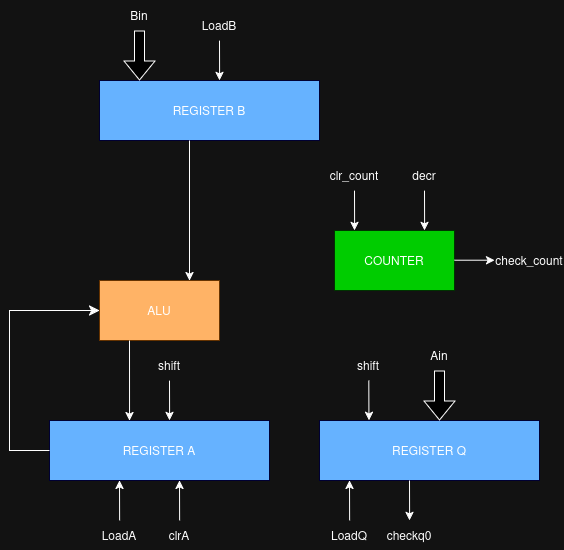

The diagram above was exported from draw.io. Its source (the exported page's mxGraphModel, read from the mxfile embedded in the PNG):
<mxGraphModel dx="975" dy="631" grid="1" gridSize="10" guides="1" tooltips="1" connect="1" arrows="1" fold="1" page="1" pageScale="1" pageWidth="850" pageHeight="1100" math="0" shadow="0">
  <root>
    <mxCell id="0" />
    <mxCell id="1" parent="0" />
    <mxCell id="DRwoN4rYoRlsSu1gxqWE-1" parent="1" style="rounded=0;whiteSpace=wrap;html=1;fillColor=light-dark(#60A917,#66B2FF);fontColor=#ffffff;strokeColor=light-dark(#2D7600,#000033);strokeWidth=1;" value="&lt;span style=&quot;color: light-dark(rgb(0, 0, 0), rgb(255, 255, 255));&quot;&gt;REGISTER B&lt;/span&gt;" vertex="1">
      <mxGeometry height="60" width="220" x="260" y="220" as="geometry" />
    </mxCell>
    <mxCell id="DRwoN4rYoRlsSu1gxqWE-18" parent="1" style="rounded=0;whiteSpace=wrap;html=1;fillColor=light-dark(#60A917,#FFB366);fontColor=#ffffff;strokeColor=light-dark(#2D7600,#663300);" value="&lt;span style=&quot;color: light-dark(rgb(0, 0, 0), rgb(255, 255, 255));&quot;&gt;ALU&lt;/span&gt;" vertex="1">
      <mxGeometry height="60" width="120" x="260" y="420" as="geometry" />
    </mxCell>
    <mxCell id="DRwoN4rYoRlsSu1gxqWE-20" parent="1" style="rounded=0;whiteSpace=wrap;html=1;fillColor=light-dark(#60A917,#66B2FF);fontColor=#ffffff;strokeColor=light-dark(#2D7600,#000033);" value="&lt;span style=&quot;color: light-dark(rgb(0, 0, 0), rgb(255, 255, 255));&quot;&gt;REGISTER A&lt;/span&gt;" vertex="1">
      <mxGeometry height="60" width="220" x="210" y="560" as="geometry" />
    </mxCell>
    <mxCell id="DRwoN4rYoRlsSu1gxqWE-21" parent="1" style="rounded=0;whiteSpace=wrap;html=1;fillColor=light-dark(#60A917,#66B2FF);fontColor=#ffffff;strokeColor=light-dark(#2D7600,#000033);" value="&lt;span style=&quot;color: light-dark(rgb(0, 0, 0), rgb(255, 255, 255));&quot;&gt;REGISTER Q&lt;/span&gt;" vertex="1">
      <mxGeometry height="60" width="220" x="480" y="560" as="geometry" />
    </mxCell>
    <mxCell id="DRwoN4rYoRlsSu1gxqWE-22" parent="1" style="rounded=0;whiteSpace=wrap;html=1;fillColor=light-dark(#60A917,#00CC00);fontColor=#ffffff;strokeColor=light-dark(#2D7600,#003300);" value="&lt;span style=&quot;color: light-dark(rgb(0, 0, 0), rgb(255, 255, 255));&quot;&gt;COUNTER&lt;/span&gt;" vertex="1">
      <mxGeometry height="60" width="120" x="495" y="370" as="geometry" />
    </mxCell>
    <mxCell id="DRwoN4rYoRlsSu1gxqWE-23" edge="1" parent="1" style="endArrow=classic;html=1;rounded=0;entryX=0.75;entryY=0;entryDx=0;entryDy=0;strokeColor=light-dark(#000000,#FFFFFF);" target="DRwoN4rYoRlsSu1gxqWE-18" value="">
      <mxGeometry height="50" relative="1" width="50" as="geometry">
        <mxPoint x="350" y="280" as="sourcePoint" />
        <mxPoint x="350" y="380" as="targetPoint" />
      </mxGeometry>
    </mxCell>
    <mxCell id="DRwoN4rYoRlsSu1gxqWE-24" edge="1" parent="1" style="endArrow=classic;html=1;rounded=0;exitX=0.583;exitY=1;exitDx=0;exitDy=0;exitPerimeter=0;entryX=0.75;entryY=0;entryDx=0;entryDy=0;" value="">
      <mxGeometry height="50" relative="1" width="50" as="geometry">
        <mxPoint x="290.00000000000006" y="480" as="sourcePoint" />
        <mxPoint x="290.04" y="560" as="targetPoint" />
      </mxGeometry>
    </mxCell>
    <mxCell id="DRwoN4rYoRlsSu1gxqWE-26" edge="1" parent="1" source="DRwoN4rYoRlsSu1gxqWE-20" style="edgeStyle=elbowEdgeStyle;elbow=vertical;endArrow=classic;html=1;curved=0;rounded=0;endSize=8;startSize=8;exitX=0;exitY=0.5;exitDx=0;exitDy=0;entryX=0;entryY=0.5;entryDx=0;entryDy=0;" target="DRwoN4rYoRlsSu1gxqWE-18" value="">
      <mxGeometry height="50" relative="1" width="50" as="geometry">
        <Array as="points">
          <mxPoint x="170" y="590" />
        </Array>
        <mxPoint x="330" y="710" as="sourcePoint" />
        <mxPoint x="170" y="450" as="targetPoint" />
      </mxGeometry>
    </mxCell>
    <mxCell id="DRwoN4rYoRlsSu1gxqWE-27" edge="1" parent="1" style="shape=flexArrow;endArrow=classic;html=1;rounded=0;fillColor=light-dark(#000000,#000000);" value="">
      <mxGeometry height="50" relative="1" width="50" as="geometry">
        <mxPoint x="300" y="170" as="sourcePoint" />
        <mxPoint x="300" y="220" as="targetPoint" />
      </mxGeometry>
    </mxCell>
    <mxCell id="DRwoN4rYoRlsSu1gxqWE-32" edge="1" parent="1" style="endArrow=classic;html=1;rounded=0;entryX=0.876;entryY=-0.002;entryDx=0;entryDy=0;entryPerimeter=0;" value="">
      <mxGeometry height="50" relative="1" width="50" as="geometry">
        <mxPoint x="380" y="180.12" as="sourcePoint" />
        <mxPoint x="380.1200000000001" y="220" as="targetPoint" />
      </mxGeometry>
    </mxCell>
    <mxCell id="DRwoN4rYoRlsSu1gxqWE-33" parent="1" style="text;html=1;whiteSpace=wrap;strokeColor=none;fillColor=none;align=center;verticalAlign=middle;rounded=0;" value="LoadB" vertex="1">
      <mxGeometry height="30" width="60" x="350" y="150.12" as="geometry" />
    </mxCell>
    <mxCell id="DRwoN4rYoRlsSu1gxqWE-35" edge="1" parent="1" style="endArrow=classic;html=1;rounded=0;entryX=0.876;entryY=-0.002;entryDx=0;entryDy=0;entryPerimeter=0;" value="">
      <mxGeometry height="50" relative="1" width="50" as="geometry">
        <mxPoint x="330" y="520.12" as="sourcePoint" />
        <mxPoint x="330.1200000000001" y="560" as="targetPoint" />
      </mxGeometry>
    </mxCell>
    <mxCell id="DRwoN4rYoRlsSu1gxqWE-36" parent="1" style="text;html=1;whiteSpace=wrap;strokeColor=none;fillColor=none;align=center;verticalAlign=middle;rounded=0;" value="shift" vertex="1">
      <mxGeometry height="30" width="60" x="300" y="490" as="geometry" />
    </mxCell>
    <mxCell id="DRwoN4rYoRlsSu1gxqWE-38" edge="1" parent="1" style="endArrow=classic;html=1;rounded=0;entryX=0.876;entryY=-0.002;entryDx=0;entryDy=0;entryPerimeter=0;" value="">
      <mxGeometry height="50" relative="1" width="50" as="geometry">
        <mxPoint x="280.1200000000001" y="659.88" as="sourcePoint" />
        <mxPoint x="280" y="620" as="targetPoint" />
      </mxGeometry>
    </mxCell>
    <mxCell id="DRwoN4rYoRlsSu1gxqWE-39" parent="1" style="text;html=1;whiteSpace=wrap;strokeColor=none;fillColor=none;align=center;verticalAlign=middle;rounded=0;" value="LoadA" vertex="1">
      <mxGeometry height="30" width="60" x="250" y="660" as="geometry" />
    </mxCell>
    <mxCell id="DRwoN4rYoRlsSu1gxqWE-40" edge="1" parent="1" style="endArrow=classic;html=1;rounded=0;entryX=0.876;entryY=-0.002;entryDx=0;entryDy=0;entryPerimeter=0;" value="">
      <mxGeometry height="50" relative="1" width="50" as="geometry">
        <mxPoint x="340.1200000000001" y="659.88" as="sourcePoint" />
        <mxPoint x="340" y="620" as="targetPoint" />
      </mxGeometry>
    </mxCell>
    <mxCell id="DRwoN4rYoRlsSu1gxqWE-41" parent="1" style="text;html=1;whiteSpace=wrap;strokeColor=none;fillColor=none;align=center;verticalAlign=middle;rounded=0;" value="clrA" vertex="1">
      <mxGeometry height="30" width="60" x="310" y="660" as="geometry" />
    </mxCell>
    <mxCell id="DRwoN4rYoRlsSu1gxqWE-42" edge="1" parent="1" style="endArrow=classic;html=1;rounded=0;entryX=0.876;entryY=-0.002;entryDx=0;entryDy=0;entryPerimeter=0;" value="">
      <mxGeometry height="50" relative="1" width="50" as="geometry">
        <mxPoint x="529.3100000000001" y="520.12" as="sourcePoint" />
        <mxPoint x="529.4300000000002" y="560" as="targetPoint" />
      </mxGeometry>
    </mxCell>
    <mxCell id="DRwoN4rYoRlsSu1gxqWE-43" parent="1" style="text;html=1;whiteSpace=wrap;strokeColor=none;fillColor=none;align=center;verticalAlign=middle;rounded=0;" value="shift" vertex="1">
      <mxGeometry height="30" width="60" x="499.31000000000006" y="490" as="geometry" />
    </mxCell>
    <mxCell id="DRwoN4rYoRlsSu1gxqWE-48" edge="1" parent="1" style="endArrow=classic;html=1;rounded=0;entryX=0.876;entryY=-0.002;entryDx=0;entryDy=0;entryPerimeter=0;" value="">
      <mxGeometry height="50" relative="1" width="50" as="geometry">
        <mxPoint x="510.1200000000001" y="659.88" as="sourcePoint" />
        <mxPoint x="510" y="620" as="targetPoint" />
      </mxGeometry>
    </mxCell>
    <mxCell id="DRwoN4rYoRlsSu1gxqWE-49" parent="1" style="text;html=1;whiteSpace=wrap;strokeColor=none;fillColor=none;align=center;verticalAlign=middle;rounded=0;" value="LoadQ" vertex="1">
      <mxGeometry height="30" width="60" x="480" y="660" as="geometry" />
    </mxCell>
    <mxCell id="DRwoN4rYoRlsSu1gxqWE-50" edge="1" parent="1" style="endArrow=classic;html=1;rounded=0;entryX=0.876;entryY=-0.002;entryDx=0;entryDy=0;entryPerimeter=0;" value="">
      <mxGeometry height="50" relative="1" width="50" as="geometry">
        <mxPoint x="570" y="620" as="sourcePoint" />
        <mxPoint x="570.1200000000001" y="659.88" as="targetPoint" />
      </mxGeometry>
    </mxCell>
    <mxCell id="DRwoN4rYoRlsSu1gxqWE-51" parent="1" style="text;html=1;whiteSpace=wrap;strokeColor=none;fillColor=none;align=center;verticalAlign=middle;rounded=0;" value="checkq0" vertex="1">
      <mxGeometry height="30" width="60" x="540" y="660" as="geometry" />
    </mxCell>
    <mxCell id="DRwoN4rYoRlsSu1gxqWE-52" edge="1" parent="1" style="endArrow=classic;html=1;rounded=0;entryX=0.876;entryY=-0.002;entryDx=0;entryDy=0;entryPerimeter=0;" value="">
      <mxGeometry height="50" relative="1" width="50" as="geometry">
        <mxPoint x="515" y="330.12" as="sourcePoint" />
        <mxPoint x="515.1200000000001" y="370" as="targetPoint" />
      </mxGeometry>
    </mxCell>
    <mxCell id="DRwoN4rYoRlsSu1gxqWE-53" parent="1" style="text;html=1;whiteSpace=wrap;strokeColor=none;fillColor=none;align=center;verticalAlign=middle;rounded=0;" value="clr_count" vertex="1">
      <mxGeometry height="30" width="60" x="485" y="300" as="geometry" />
    </mxCell>
    <mxCell id="DRwoN4rYoRlsSu1gxqWE-54" edge="1" parent="1" style="endArrow=classic;html=1;rounded=0;entryX=0.876;entryY=-0.002;entryDx=0;entryDy=0;entryPerimeter=0;" value="">
      <mxGeometry height="50" relative="1" width="50" as="geometry">
        <mxPoint x="585" y="330.12" as="sourcePoint" />
        <mxPoint x="585.1200000000001" y="370" as="targetPoint" />
      </mxGeometry>
    </mxCell>
    <mxCell id="DRwoN4rYoRlsSu1gxqWE-55" parent="1" style="text;html=1;whiteSpace=wrap;strokeColor=none;fillColor=none;align=center;verticalAlign=middle;rounded=0;" value="decr" vertex="1">
      <mxGeometry height="30" width="60" x="555" y="300" as="geometry" />
    </mxCell>
    <mxCell id="DRwoN4rYoRlsSu1gxqWE-56" edge="1" parent="1" style="endArrow=classic;html=1;rounded=0;" value="">
      <mxGeometry height="50" relative="1" width="50" as="geometry">
        <mxPoint x="615" y="399.71" as="sourcePoint" />
        <mxPoint x="655" y="399.71" as="targetPoint" />
      </mxGeometry>
    </mxCell>
    <mxCell id="DRwoN4rYoRlsSu1gxqWE-58" parent="1" style="text;html=1;whiteSpace=wrap;strokeColor=none;fillColor=none;align=center;verticalAlign=middle;rounded=0;" value="check_count" vertex="1">
      <mxGeometry height="30" width="60" x="660" y="385" as="geometry" />
    </mxCell>
    <mxCell id="DRwoN4rYoRlsSu1gxqWE-59" parent="1" style="text;html=1;whiteSpace=wrap;strokeColor=none;fillColor=none;align=center;verticalAlign=middle;rounded=0;" value="Bin" vertex="1">
      <mxGeometry height="30" width="60" x="270" y="140" as="geometry" />
    </mxCell>
    <mxCell id="DRwoN4rYoRlsSu1gxqWE-60" parent="1" style="text;html=1;whiteSpace=wrap;strokeColor=none;fillColor=none;align=center;verticalAlign=middle;rounded=0;" value="Ain" vertex="1">
      <mxGeometry height="30" width="60" x="570" y="480" as="geometry" />
    </mxCell>
    <mxCell id="DRwoN4rYoRlsSu1gxqWE-62" edge="1" parent="1" style="shape=flexArrow;endArrow=classic;html=1;rounded=0;fillColor=light-dark(#000000,#000000);" value="">
      <mxGeometry height="50" relative="1" width="50" as="geometry">
        <mxPoint x="600" y="510" as="sourcePoint" />
        <mxPoint x="600" y="560" as="targetPoint" />
      </mxGeometry>
    </mxCell>
  </root>
</mxGraphModel>